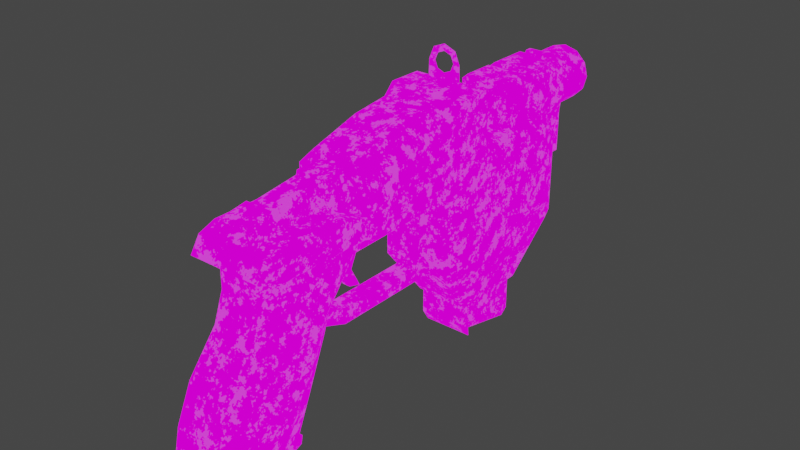 # Source: Gun_01.blend  (saved by Blender 2.81.16; exported with 4.5.12 LTS)
import bpy
from mathutils import Matrix  # noqa: F401  (used for matrix-valued properties, if any)

bpy.ops.wm.read_factory_settings(use_empty=True)
scene = bpy.context.scene
scene.name = 'Scene'

# ---- collections
col_collection = bpy.data.collections.new('Collection'); scene.collection.children.link(col_collection)

# ---- images (referenced by path relative to the original .blend; pixels are not part of the script)
import os
ASSET_DIR = os.environ.get("B2B_ASSET_DIR", "")  # directory of the original .blend (textures are referenced by path, not embedded)
HERE = os.path.dirname(os.path.abspath(__file__))  # packed textures are extracted next to this script under _unpacked/

def load_image(name, relpath, width, height, colorspace="sRGB"):
    """Load a texture the original file referenced (path relative to the .blend, or extracted next to this script)."""
    p = next((c for c in (os.path.join(HERE, relpath), os.path.join(ASSET_DIR, relpath)) if relpath and os.path.exists(c)), "")
    if p:
        img = bpy.data.images.load(p, check_existing=True)
        img.name = name
    else:  # same state as the original file: an image datablock whose file is absent (Cycles renders it pink)
        img = bpy.data.images.new(name, width, height)
        img.source = "FILE"
        img.filepath = "//" + (relpath or name)
    img.colorspace_settings.name = colorspace
    return img
img_gun_01_color = load_image('Gun_01_color', 'Textures/Gun_01_color.png', 1024, 1024, 'sRGB')

# ---- materials (node trees are filled in below, after node groups)
mat_gun_01_mat = bpy.data.materials.new('Gun_01_mat')

# ---- material node trees
mat_gun_01_mat.use_nodes = True; mat_gun_01_mat.node_tree.nodes.clear()
_N = mat_gun_01_mat.node_tree.nodes; _L = mat_gun_01_mat.node_tree.links
n0 = _N.new('ShaderNodeOutputMaterial'); n0.name = 'Material Output'; n0.location = (457, 300)
n1 = _N.new('ShaderNodeMix'); n1.name = 'Mix'; n1.location = (144, 402)
n1.data_type = 'RGBA'
n1.blend_type = 'DIFFERENCE'
n1.inputs[0].default_value = 1.0
n2 = _N.new('ShaderNodeTexCoord'); n2.name = 'Texture Coordinate'; n2.location = (-779, 705)
n3 = _N.new('ShaderNodeTexNoise'); n3.name = 'Musgrave Texture'; n3.location = (-545, 702)
n3.width = 150
n3.normalize = False
n3.inputs[2].default_value = 2.2
n3.inputs[3].default_value = 5.8
n3.inputs[4].default_value = 0.9103
n3.inputs[5].default_value = 1.6
n4 = _N.new('ShaderNodeValToRGB'); n4.name = 'ColorRamp.001'; n4.location = (-234, 601)
while len(n4.color_ramp.elements) > 1: n4.color_ramp.elements.remove(n4.color_ramp.elements[-1])
n4.color_ramp.elements[0].position = 0.3; n4.color_ramp.elements[0].color = (0.0, 0.0, 0.0, 1.0)
_e = n4.color_ramp.elements.new(0.5182); _e.color = (0.05663, 0.04171, 0.03768, 1.0)
_e = n4.color_ramp.elements.new(0.6); _e.color = (0.06907, 0.07228, 0.07547, 1.0)
_e = n4.color_ramp.elements.new(0.6818); _e.color = (0.06581, 0.05073, 0.04083, 1.0)
n5 = _N.new('ShaderNodeTexImage'); n5.name = 'Image Texture'; n5.location = (-268, 257)
n5.image = img_gun_01_color
_L.new(n2.outputs[3], n3.inputs[0])
_L.new(n1.outputs[2], n0.inputs[0])
_L.new(n3.outputs[0], n4.inputs[0])
_L.new(n5.outputs[0], n1.inputs[7])
_L.new(n4.outputs[0], n1.inputs[6])
n0.is_active_output = True

# ---- world
world_world = bpy.data.worlds.new('World'); scene.world = world_world
world_world.use_nodes = True; world_world.node_tree.nodes.clear()
_N = world_world.node_tree.nodes; _L = world_world.node_tree.links
n0 = _N.new('ShaderNodeOutputWorld'); n0.name = 'World Output'; n0.location = (300, 300)
n1 = _N.new('ShaderNodeBackground'); n1.name = 'Background'; n1.location = (10, 300)
n1.inputs[0].default_value = (0.05088, 0.05088, 0.05088, 1.0)
_L.new(n1.outputs[0], n0.inputs[0])
n0.is_active_output = True
world_world.color = (0.05088, 0.05088, 0.05088)
world_world.use_sun_shadow = False
world_world.sun_shadow_jitter_overblur = 0.0

# ---- lights
light_sun = bpy.data.lights.new('Sun', 'SUN')
light_sun.transmission_factor = 0.0
light_sun.energy = 1.0
light_sun.shadow_soft_size = 0.125

# ---- meshes
me_cube_001 = bpy.data.meshes.new('Cube.001')
me_cube_001.from_pydata([(0.4738, 0.3408, -3.265), (0.4738, 0.1944, -2.207), (0.4738, 2.194, -2.207), (0.4738, 2.006, -3.634), (0.4738, 2.194, -3.483), (0.4738, 2.045, -2.194), (0.4738, 0.4152, -2.194), (0.4738, 0.5345, -3.175), (0.4738, 2.045, -3.346), (0.4738, 1.891, -3.464), (0.3947, 2.045, -2.194), (0.3947, 0.4152, -2.194), (0.3947, 0.5345, -3.175), (0.3947, 2.045, -3.346), (0.3947, 1.891, -3.464), (1.0, 1.0, 0.6864), (1.0, 1.0, -1.0), (0.0, -1.0, 0.7702), (0.0, -1.0, -1.0), (0.0, -1.0, 3.117), (0.0, 3.421, -1.0), (0.0, 3.421, 1.0), (0.8268, 0.1742, 1.719), (0.8268, 0.233, 1.653), (0.0, -1.01, 0.9853), (0.0, -0.9574, 0.9198), (0.0, 3.031, 1.725), (1.0, 0.2911, 3.112), (0.8564, 0.4991, 1.881), (0.0, 0.2911, 3.112), (0.0, -3.585, 1.485), (0.0, -3.585, 2.584), (0.0, 0.4991, 1.881), (0.8564, 0.4991, 3.016), (0.0, -3.031, 1.287), (0.0, -2.292, 2.962), (0.0, 0.4991, 3.016), (0.0, -3.743, 1.04), (0.0, -4.48, 1.803), (0.0, -4.499, 1.055), (0.0, -6.006, 1.803), (0.0, -6.025, 1.055), (0.0, -6.433, 1.645), (0.0, -6.669, 1.268), (0.0, 1.067, -2.361), (0.0, 0.02413, -2.361), (0.7624, 1.067, -2.361), (0.0, 2.329, -2.361), (0.0, -1.0, 0.8901), (0.0, -1.056, 0.9602), (1.0, 0.2911, 1.786), (1.0, -1.06, 0.9669), (1.0, -1.0, 0.8899), (0.0, 0.3481, 1.725), (0.0, 0.2911, 1.786), (0.934, -1.014, 0.9915), (0.934, -0.9574, 0.9196), (0.0, 0.3017, 1.699), (0.0, 0.2485, 1.756), (0.8115, -1.0, 0.7702), (1.0, -0.4, 0.7939), (1.0, -1.0, 0.8899), (0.8115, -1.0, -1.0), (1.0, -0.3993, -1.0), (0.8115, 3.421, 1.0), (1.0, 2.963, 0.6136), (1.0, 2.962, -1.0), (0.8115, 3.421, -1.0), (1.0, 2.658, 1.411), (0.8115, 3.031, 1.725), (0.7624, 0.4122, -2.361), (0.6187, 0.02413, -2.361), (0.6187, 2.329, -2.361), (0.7624, 1.995, -2.361), (1.0, 0.5238, 1.485), (0.8115, 0.3529, 1.717), (0.934, 0.3073, 1.69), (1.0, 0.193, 1.617), (0.0, -3.207, 1.019), (0.0, -3.512, 0.9319), (0.9416, -3.585, 1.485), (1.0, -3.604, 1.43), (1.0, -3.53, 1.465), (1.0, -3.585, 1.543), (1.0, -3.088, 1.307), (0.9416, -3.031, 1.287), (1.0, -2.973, 1.278), (1.0, -3.008, 1.341), (0.9416, -3.743, 1.04), (1.0, -3.723, 1.098), (0.9416, -4.48, 1.803), (1.0, -4.481, 1.743), (0.9416, -4.499, 1.055), (1.0, -4.497, 1.113), (0.9416, -6.006, 1.803), (1.0, -6.008, 1.743), (1.0, -6.024, 1.114), (0.9416, -6.025, 1.055), (1.0, -6.234, 1.6), (0.9416, -6.433, 1.645), (1.0, -6.423, 1.298), (0.9416, -6.669, 1.268), (1.0, -3.504, 0.995), (0.9416, -3.512, 0.9319), (1.0, -3.244, 1.069), (0.9416, -3.207, 1.019), (0.5732, -1.0, 3.117), (1.0, -1.013, 2.663), (1.0, -0.5733, 3.115), (1.0, -3.585, 2.166), (0.5732, -3.585, 2.584), (1.0, -2.504, 2.483), (0.5732, -2.292, 2.962), (0.0, 0.4122, -2.361), (0.0, 0.2591, -2.361), (0.0, 0.08077, -2.361), (0.5746, 0.08077, -2.361), (0.6334, 0.2591, -2.361), (0.0, 0.3556, -3.381), (0.0, 0.08077, -3.01), (0.5746, 0.08077, -3.01), (0.6334, 0.3556, -3.381), (0.0, 0.2252, 1.523), (0.0, 1.742, 1.523), (0.2753, 0.2252, 1.597), (0.2753, 1.742, 1.597), (0.4768, 0.2252, 1.799), (0.4768, 1.742, 1.799), (0.5506, 0.2252, 2.074), (0.5506, 1.742, 2.074), (0.4768, 0.2252, 2.349), (0.4768, 1.742, 2.349), (0.2753, 0.2252, 2.551), (0.2753, 1.742, 2.551), (8.314e-08, 0.2252, 2.625), (8.314e-08, 1.742, 2.625), (0.3467, 3.794, 1.473), (-1.933e-09, 3.794, 1.381), (0.6005, 3.794, 1.727), (0.6934, 3.794, 2.074), (0.6005, 3.794, 2.421), (0.3467, 3.794, 2.674), (1.028e-07, 3.794, 2.767), (0.3467, 5.03, 1.473), (1.214e-07, 5.03, 1.381), (0.6005, 5.03, 1.727), (0.6934, 5.03, 2.074), (0.6005, 5.03, 2.421), (0.3467, 5.03, 2.674), (2.261e-07, 5.03, 2.767), (0.2626, 5.03, 1.619), (1.221e-07, 5.03, 1.549), (0.4548, 5.03, 1.811), (0.5252, 5.03, 2.074), (0.4548, 5.03, 2.337), (0.2626, 5.03, 2.529), (2.014e-07, 5.03, 2.599), (0.2626, 3.231, 1.619), (-7.302e-07, 3.231, 1.549), (0.4548, 3.231, 1.811), (0.5252, 3.231, 2.074), (0.4548, 3.231, 2.337), (0.2626, 3.231, 2.529), (-6.509e-07, 3.231, 2.599), (0.0, 0.8979, 1.523), (0.2753, 0.8979, 1.597), (0.4768, 0.8979, 1.799), (0.5506, 0.8979, 2.074), (0.4768, 0.8979, 2.349), (0.2753, 0.8979, 2.551), (8.314e-08, 0.8979, 2.625), (0.0, 1.391, 1.523), (0.2753, 1.391, 1.597), (0.4768, 1.391, 1.799), (0.5506, 1.391, 2.074), (0.4768, 1.391, 2.349), (0.2753, 1.391, 2.551), (8.314e-08, 1.391, 2.625), (0.2222, 1.343, 1.689), (0.2222, 0.9455, 1.689), (0.3848, 1.343, 1.852), (0.3848, 0.9455, 1.852), (0.4443, 1.343, 2.074), (0.4443, 0.9455, 2.074), (0.3848, 1.343, 2.296), (0.3848, 0.9455, 2.296), (0.2222, 1.343, 2.459), (0.2222, 0.9455, 2.459), (6.518e-08, 1.343, 2.518), (6.518e-08, 0.9455, 2.518), (-1.917e-09, 0.9455, 1.63), (-1.917e-09, 1.343, 1.63), (0.5371, 3.158, 0.4758), (0.6983, 2.711, 0.4758), (0.6983, 3.794, 0.4758), (0.5371, 3.634, 0.4758), (0.5371, 3.634, -0.241), (0.5371, 3.331, -0.5186), (0.6983, 1.628, 2.651), (0.5429, 1.628, 2.784), (0.5429, 3.794, 2.784), (0.6983, 3.794, 2.651), (0.5371, 3.158, -0.241), (0.5371, 3.006, -0.5186), (0.5429, 2.711, 2.784), (0.6983, 2.711, 2.651), (0.5429, 2.455, 2.784), (0.6983, 2.455, 2.651), (0.6277, 2.468, 2.583), (0.6277, 2.698, 2.583), (0.488, 2.698, 2.702), (0.488, 2.468, 2.702), (0.2429, 3.67, 2.784), (0.2429, 3.508, 2.784), (0.1732, 3.67, 2.976), (0.1732, 3.508, 2.976), (0.4749, -6.363, 0.5592), (0.4749, -0.5576, 0.5592), (0.544, -3.65, 0.5592), (0.4749, -7.933, -2.771), (0.3235, -5.267, -3.27), (0.4749, -0.2055, 1.36), (0.4749, -6.363, 1.36), (0.4749, -3.298, 1.36), (0.4749, -6.363, 1.913), (0.3283, -6.363, 2.161), (0.3283, -3.298, 2.441), (0.4749, -3.298, 1.913), (0.756, -5.458, 0.5592), (0.8659, -4.554, 0.5592), (0.6813, -7.044, -2.937), (0.6813, -6.155, -3.104), (0.4749, -4.32, 1.36), (0.4749, -5.689, 1.36), (0.3283, -4.32, 2.441), (0.3283, -5.708, 2.265), (0.4749, -5.689, 1.913), (0.4749, -4.32, 1.913), (0.4029, -4.32, 1.297), (0.4029, -5.689, 1.297), (0.2785, -4.32, 2.378), (0.2785, -5.708, 2.202), (0.4029, -5.689, 1.85), (0.4029, -4.32, 1.85), (0.3637, -6.363, 1.466), (0.2514, -6.363, 2.079), (0.3637, -6.363, 1.89), (0.3637, -6.232, 1.466), (0.2514, -6.232, 2.079), (0.3637, -6.232, 1.89), (0.4749, -7.753, -1.938), (0.4749, -7.36, -1.057), (0.4749, -6.614, -0.1337), (0.3684, -4.226, -0.5541), (0.3694, -4.433, -1.102), (0.3235, -4.862, -2.313), (0.8659, -4.955, -0.3565), (0.8659, -5.355, -1.272), (0.7856, -5.755, -2.188), (0.756, -5.855, -0.3149), (0.756, -6.251, -1.189), (0.7856, -6.648, -2.063), (0.5057, -8.019, -2.755), (0.7255, -6.126, -3.109), (0.3445, -5.18, -3.286), (0.7255, -7.073, -2.932), (0.5057, -8.057, -2.957), (0.7255, -6.164, -3.311), (0.3445, -5.218, -3.489), (0.7255, -7.111, -3.134), (0.2641, -4.272, -0.6758), (0.2641, -4.387, -0.9805), (0.2641, -3.543, -0.9519), (0.2641, -3.658, -1.257), (0.2641, -1.302, -0.9519), (0.2641, -1.418, -1.257), (0.2641, -0.9411, -0.9519), (0.2641, -0.7253, -1.257), (0.2641, -1.302, 0.7503), (0.2641, -0.9411, 0.7503), (0.1045, -3.467, 0.3658), (0.1045, -3.595, 0.5738), (0.1045, -2.574, 0.4034), (0.1045, -2.357, 0.6114), (0.09708, -3.031, 0.3459), (0.09708, -3.374, 0.3354), (0.09708, -3.26, -0.1436), (0.09708, -3.508, -0.1542), (0.09708, -3.001, -0.6329), (0.09708, -3.322, -0.5393), (0.4162, 0.0, 3.622), (0.3329, 0.08323, 3.622), (0.2497, 0.0, 3.622), (0.3329, -0.08323, 3.622), (0.4264, 0.0, 3.328), (0.3411, 0.08323, 3.386), (0.1766, 0.0, 3.445), (0.3411, -0.08323, 3.386), (0.4707, 0.0, 3.197), (2.513e-08, 0.08323, 3.289), (1.885e-08, 0.0, 3.372), (2.513e-08, -0.08323, 3.289), (3.142e-08, 0.0, 4.038), (2.513e-08, 0.08323, 3.955), (1.885e-08, 0.0, 3.871), (2.513e-08, -0.08323, 3.955), (0.2943, 0.0, 3.916), (0.2354, 0.08323, 3.857), (0.1766, 0.0, 3.798), (0.2354, -0.08323, 3.857), (0.4264, 0.0, 3.197), (0.3411, 0.08323, 3.197), (0.3411, -0.08323, 3.197), (0.4707, 0.0, 3.09), (1.923e-08, 0.08323, 3.197), (1.923e-08, -0.08323, 3.197), (0.3766, 0.09188, 3.197), (0.3766, -0.7151, 3.197), (2.535e-08, 0.09188, 3.197), (2.535e-08, -0.7151, 3.197), (0.3766, 0.09188, 3.09), (0.3766, -0.7151, 3.09), (2.535e-08, 0.09188, 3.09), (2.535e-08, -0.7151, 3.09), (0.0, -6.363, 0.5592), (0.0, -7.933, -2.771), (0.0, -5.267, -3.27), (0.0, -6.363, 1.36), (0.0, -6.363, 1.466), (0.0, -6.232, 1.466), (0.0, -4.433, -1.102), (0.0, -4.862, -2.313), (0.0, -6.614, -0.1337), (0.0, -7.36, -1.057), (0.0, -7.753, -1.938), (0.0, -8.019, -2.755), (0.0, -5.18, -3.286), (0.0, -8.057, -2.957), (0.0, -5.218, -3.489), (0.0, -6.164, -3.311), (0.0, -7.111, -3.134), (0.0, -4.387, -0.9805), (1.13e-07, -3.658, -1.257), (1.13e-07, -1.418, -1.257), (1.13e-07, -0.7253, -1.257), (0.0, 2.194, -2.207), (0.0, 0.3408, -3.265), (0.0, 0.1944, -2.207), (0.0, 2.006, -3.634), (0.0, 2.194, -3.483), (0.0, 1.628, 2.784), (0.0, 3.794, 2.784), (0.0, 2.711, 2.784), (0.0, 2.455, 2.784), (0.0, 2.698, 2.702), (0.0, 2.468, 2.702), (0.0, 3.67, 2.784), (0.0, 3.508, 2.784), (0.0, 3.67, 2.976), (0.0, 3.508, 2.976), (0.0, -6.363, 2.161), (0.0, -3.298, 2.441), (0.0, -4.32, 2.441), (0.0, -5.708, 2.265), (0.0, -4.32, 2.378), (0.0, -5.708, 2.202), (0.0, -6.363, 2.079), (0.0, -6.232, 2.079), (0.0, -2.574, 0.4034), (0.0, -2.357, 0.6114), (0.0, -3.467, 0.3658), (0.0, -3.595, 0.5738), (0.0, -3.031, 0.3459), (0.0, -3.374, 0.3354), (0.0, -3.26, -0.1436), (0.0, -3.508, -0.1542), (0.0, -3.001, -0.6329), (0.0, -3.322, -0.5393), (0.0, 3.794, 0.4758), (0.0, 3.634, 0.4758), (0.0, 3.634, -0.241), (0.0, 3.331, -0.5186), (0.6983, 3.794, 1.564), (0.6983, 2.711, 1.564), (0.6277, 2.698, 1.563), (0.6983, 1.628, 1.587), (0.7765, 3.794, 2.108), (0.7765, 2.711, 2.108), (0.6983, 2.455, 1.587), (0.6277, 2.698, 1.563), (0.6277, 2.468, 1.563), (0.0, -0.5576, 0.5592), (0.0, -3.65, 0.5592), (0.0, -4.226, -0.5541), (0.0, -4.272, -0.6758), (1.13e-07, -3.543, -0.9519), (1.13e-07, -1.302, -0.9519), (1.13e-07, -1.302, 0.7503), (0.5429, 1.628, 2.784), (0.0, 1.628, 2.784), (0.5429, 1.628, 1.596), (0.0, 1.628, 1.596)], [], [(349, 345, 2, 4), (348, 3, 0, 346), (3, 4, 8, 9), (4, 2, 5, 8), (1, 0, 7, 6), (0, 3, 9, 7), (14, 13, 10, 11, 12), (8, 5, 10, 13), (6, 7, 12, 11), (7, 9, 14, 12), (9, 8, 13, 14), (61, 60, 15, 74, 77, 52), (15, 16, 66, 65), (17, 59, 61, 52, 48), (64, 21, 26, 69), (51, 50, 27, 108, 107), (15, 65, 68, 74), (79, 103, 88, 37), (34, 85, 105, 78), (20, 67, 72, 47), (62, 18, 45, 71), (106, 19, 35, 112), (84, 82, 81, 89, 102, 104), (53, 75, 69, 26), (27, 29, 19, 106, 108), (112, 35, 31, 110), (30, 80, 83, 109, 110, 31), (20, 21, 64, 67), (51, 107, 111, 87, 86), (16, 15, 60, 63), (49, 51, 86, 85, 34), (89, 81, 91, 93), (93, 91, 95, 96), (80, 30, 38, 90), (84, 87, 111, 109, 83, 82), (41, 97, 101, 43), (90, 38, 40, 94), (39, 92, 97, 41), (99, 42, 43, 101), (103, 79, 78, 105), (96, 95, 98, 100), (94, 40, 42, 99), (52, 77, 76, 23, 56), (44, 46, 70, 113), (46, 44, 47, 72, 73), (16, 63, 70, 46), (66, 16, 46, 73), (54, 50, 22, 58), (50, 51, 55, 22), (48, 52, 56, 25), (22, 55, 56, 23), (58, 22, 23, 57), (55, 24, 25, 56), (76, 75, 53, 57, 23), (51, 49, 24, 55), (59, 60, 61), (74, 75, 76, 77), (59, 62, 63, 60), (62, 71, 70, 63), (65, 66, 67, 64), (68, 65, 64, 69), (72, 67, 66, 73), (69, 75, 74, 68), (62, 59, 17, 18), (37, 88, 92, 39), (80, 81, 82, 83), (84, 85, 86, 87), (93, 96, 97, 92), (89, 93, 92, 88), (91, 81, 80, 90), (95, 91, 90, 94), (99, 101, 100, 98), (94, 99, 98, 95), (101, 97, 96, 100), (104, 102, 103, 105), (102, 89, 88, 103), (84, 104, 105, 85), (106, 107, 108), (112, 110, 109, 111), (106, 112, 111, 107), (28, 32, 36, 33), (29, 27, 33, 36), (27, 50, 28, 33), (50, 54, 32, 28), (114, 117, 121, 118), (71, 45, 115, 116), (113, 70, 117, 114), (117, 116, 120, 121), (70, 71, 116, 117), (118, 121, 120, 119), (116, 115, 119, 120), (171, 123, 125, 172), (172, 125, 127, 173), (173, 127, 129, 174), (174, 129, 131, 175), (175, 131, 133, 176), (176, 133, 135, 177), (142, 141, 148, 149), (149, 148, 155, 156), (139, 138, 145, 146), (140, 139, 146, 147), (136, 137, 144, 143), (141, 140, 147, 148), (138, 136, 143, 145), (146, 145, 152, 153), (147, 146, 153, 154), (143, 144, 151, 150), (148, 147, 154, 155), (145, 143, 150, 152), (156, 155, 162, 163), (153, 152, 159, 160), (154, 153, 160, 161), (150, 151, 158, 157), (155, 154, 161, 162), (152, 150, 157, 159), (132, 169, 170, 134), (130, 168, 169, 132), (128, 167, 168, 130), (126, 166, 167, 128), (124, 165, 166, 126), (122, 164, 165, 124), (167, 166, 181, 183), (175, 176, 186, 184), (168, 167, 183, 185), (176, 177, 188, 186), (169, 168, 185, 187), (170, 169, 187, 189), (171, 172, 178, 191), (187, 186, 188, 189), (185, 184, 186, 187), (183, 182, 184, 185), (181, 180, 182, 183), (179, 178, 180, 181), (190, 191, 178, 179), (174, 175, 184, 182), (166, 165, 179, 181), (173, 174, 182, 180), (165, 164, 190, 179), (172, 173, 180, 178), (388, 207, 198, 385), (200, 204, 205, 201), (378, 194, 195, 379), (141, 142, 351, 200), (379, 195, 196, 380), (380, 196, 197, 381), (206, 199, 198, 207), (195, 192, 202, 196), (196, 202, 203, 197), (194, 193, 192, 195), (386, 201, 205, 387), (352, 204, 213, 357), (205, 204, 210, 209), (387, 205, 209, 389), (210, 211, 208, 209), (389, 209, 208, 390), (353, 206, 211, 355), (206, 207, 208, 211), (204, 200, 212, 213), (213, 212, 214, 215), (357, 213, 215, 359), (233, 236, 224, 222), (391, 217, 218, 392), (222, 224, 246, 244), (220, 231, 263, 264), (331, 255, 220, 326), (261, 250, 219, 230), (217, 221, 223, 218), (228, 233, 222, 216), (235, 225, 224, 236), (235, 236, 242, 241), (233, 232, 238, 239), (226, 234, 237, 227), (218, 223, 232, 229), (229, 232, 233, 228), (255, 258, 231, 220), (258, 261, 230, 231), (231, 230, 265, 263), (223, 227, 237, 232), (237, 234, 240, 243), (240, 241, 242, 243), (238, 243, 242, 239), (363, 235, 241, 365), (232, 237, 243, 238), (236, 233, 239, 242), (244, 246, 249, 247), (327, 222, 244, 328), (224, 225, 245, 246), (328, 244, 247, 329), (246, 245, 248, 249), (229, 228, 259, 256), (256, 259, 260, 257), (257, 260, 261, 258), (218, 229, 256, 253), (253, 256, 257, 254), (254, 257, 258, 255), (228, 216, 252, 259), (259, 252, 251, 260), (260, 251, 250, 261), (392, 218, 253, 393), (330, 254, 255, 331), (263, 265, 269, 267), (326, 220, 264, 336), (230, 219, 262, 265), (340, 269, 266, 337), (338, 268, 267, 339), (339, 267, 269, 340), (336, 264, 268, 338), (265, 262, 266, 269), (264, 263, 267, 268), (393, 253, 270, 394), (253, 254, 271, 270), (395, 272, 274, 396), (394, 270, 272, 395), (270, 271, 273, 272), (272, 273, 275, 274), (274, 275, 277, 276), (274, 276, 279, 278), (396, 274, 278, 397), (368, 369, 283, 282), (282, 283, 281, 280), (284, 285, 287, 286), (282, 280, 285, 284), (368, 282, 284, 372), (286, 287, 289, 288), (372, 284, 286, 374), (376, 288, 289, 377), (374, 286, 288, 376), (290, 294, 295, 291), (291, 295, 296, 292), (292, 296, 297, 293), (293, 297, 294, 290), (294, 297, 312, 310), (295, 299, 300, 296), (296, 300, 301, 297), (295, 294, 310, 311), (302, 306, 307, 303), (303, 307, 308, 304), (304, 308, 309, 305), (305, 309, 306, 302), (306, 290, 291, 307), (307, 291, 292, 308), (308, 292, 293, 309), (309, 293, 290, 306), (311, 310, 298, 316), (314, 311, 316, 318), (297, 301, 315, 312), (299, 295, 311, 314), (318, 316, 320, 322), (298, 317, 321, 313), (312, 315, 319, 317), (310, 312, 317, 298), (316, 298, 313, 320), (317, 319, 323, 321), (273, 342, 343, 275), (275, 343, 344, 277), (271, 341, 342, 273), (254, 330, 341, 271), (262, 335, 337, 266), (219, 325, 335, 262), (251, 333, 334, 250), (252, 332, 333, 251), (216, 324, 332, 252), (216, 222, 327, 324), (250, 334, 325, 219), (3, 348, 349, 4), (0, 1, 347, 346), (214, 358, 359, 215), (200, 351, 356, 212), (212, 356, 358, 214), (210, 354, 355, 211), (204, 352, 354, 210), (206, 353, 350, 199), (245, 366, 367, 248), (225, 360, 366, 245), (240, 364, 365, 241), (226, 361, 362, 234), (234, 362, 364, 240), (235, 363, 360, 225), (287, 375, 377, 289), (285, 373, 375, 287), (280, 370, 373, 285), (280, 281, 371, 370), (140, 141, 200, 201), (194, 382, 383, 193), (207, 388, 390, 208), (383, 387, 389, 384), (382, 386, 387, 383), (140, 201, 386, 139), (382, 138, 139, 386), (194, 136, 138, 382), (194, 378, 137, 136), (199, 350, 399, 398), (398, 399, 401, 400), (198, 398, 400, 385)])
me_cube_001.polygons.foreach_set('use_smooth', [True] * 294)
_uv = me_cube_001.uv_layers.new(name='UVMap')
_uv.uv.foreach_set('vector', [0.9369, 0.6177, 0.9368, 0.7168, 0.9004, 0.7168, 0.9005, 0.6177, 0.813, 0.7389, 0.8493, 0.7367, 0.845, 0.7638, 0.8087, 0.766, 0.2452, 0.5724, 0.2569, 0.5578, 0.2674, 0.5694, 0.2583, 0.5814, 0.2569, 0.5578, 0.355, 0.5578, 0.356, 0.5694, 0.2674, 0.5694, 0.355, 0.7132, 0.2736, 0.7018, 0.2805, 0.6868, 0.356, 0.6961, 0.2736, 0.7018, 0.2452, 0.5724, 0.2583, 0.5814, 0.2805, 0.6868, 0.7041, 0.7494, 0.7132, 0.7375, 0.8017, 0.7375, 0.8017, 0.8641, 0.7263, 0.8548, 0.5076, 0.9714, 0.508, 0.8819, 0.5141, 0.8819, 0.5136, 0.9714, 0.5079, 0.8721, 0.5034, 0.7963, 0.5095, 0.7959, 0.5139, 0.8717, 0.5034, 0.7963, 0.5079, 0.7762, 0.5139, 0.7757, 0.5095, 0.7959, 0.508, 0.9807, 0.5076, 0.9714, 0.5136, 0.9714, 0.5141, 0.9808, 0.5972, 0.01718, 0.6046, 0.06381, 0.6128, 0.1726, 0.5514, 0.1356, 0.5413, 0.1099, 0.5972, 0.01718, 0.6128, 0.1726, 0.7425, 0.1726, 0.7425, 0.3251, 0.6184, 0.3252, 0.7043, 0.6353, 0.7665, 0.6399, 0.7803, 0.6502, 0.7803, 0.6502, 0.7036, 0.6446, 0.2353, 0.6216, 0.173, 0.6221, 0.1742, 0.5666, 0.2365, 0.566, 0.6908, 0.8414, 0.6293, 0.9473, 0.5273, 0.9487, 0.5261, 0.8815, 0.5604, 0.8469, 0.6128, 0.1726, 0.6184, 0.3252, 0.5571, 0.3015, 0.5514, 0.1356, 0.3552, 0.9207, 0.3552, 0.9938, 0.3472, 0.9929, 0.3472, 0.9198, 0.9539, 0.8012, 0.9539, 0.7281, 0.9749, 0.7274, 0.9749, 0.8005, 0.1742, 0.7775, 0.2365, 0.7769, 0.2272, 0.8849, 0.1797, 0.8854, 0.7765, 0.5027, 0.7143, 0.4981, 0.7255, 0.394, 0.773, 0.3975, 0.8903, 0.2041, 0.9343, 0.2041, 0.9389, 0.2176, 0.8948, 0.2176, 0.6625, 0.6842, 0.6499, 0.65, 0.6525, 0.6442, 0.678, 0.6346, 0.6861, 0.6515, 0.6807, 0.6718, 0.5311, 0.122, 0.5332, 0.1223, 0.5326, 0.3304, 0.5311, 0.3305, 0.5273, 0.9487, 0.5255, 0.9488, 0.5237, 0.8484, 0.5247, 0.8484, 0.5261, 0.8815, 0.8948, 0.2176, 0.9389, 0.2176, 0.9435, 0.2484, 0.8994, 0.2484, 0.9435, 0.3338, 0.8711, 0.3339, 0.8666, 0.3293, 0.8666, 0.2809, 0.8994, 0.2484, 0.9435, 0.2484, 0.1742, 0.7775, 0.173, 0.6221, 0.2353, 0.6216, 0.2365, 0.7769, 0.6908, 0.8414, 0.5604, 0.8469, 0.5727, 0.7308, 0.6601, 0.6905, 0.6649, 0.693, 0.7425, 0.1726, 0.6128, 0.1726, 0.6046, 0.06381, 0.7425, 0.06386, 0.9691, 0.4598, 0.9696, 0.3822, 0.9914, 0.389, 0.992, 0.3937, 0.992, 0.4668, 0.678, 0.6346, 0.6525, 0.6442, 0.6276, 0.5764, 0.676, 0.5745, 0.676, 0.5745, 0.6276, 0.5764, 0.626, 0.4577, 0.6743, 0.4558, 0.9761, 0.169, 0.9761, 0.09594, 0.9989, 0.09982, 0.9989, 0.1729, 0.6625, 0.6842, 0.6601, 0.6905, 0.5727, 0.7308, 0.596, 0.6465, 0.6439, 0.6458, 0.6499, 0.65, 0.8514, 0.8765, 0.8514, 0.9496, 0.8358, 0.9473, 0.8358, 0.8742, 0.6228, 0.5765, 0.6211, 0.5766, 0.6194, 0.458, 0.6212, 0.4579, 0.3473, 0.7886, 0.3569, 0.7886, 0.3577, 0.9072, 0.3481, 0.9073, 0.8065, 0.9481, 0.8065, 0.875, 0.8358, 0.8742, 0.8358, 0.9473, 0.9822, 0.7261, 0.9822, 0.7992, 0.9749, 0.8005, 0.9749, 0.7274, 0.6743, 0.4558, 0.626, 0.4577, 0.6367, 0.44, 0.6597, 0.425, 0.7938, 0.9496, 0.7938, 0.8765, 0.8065, 0.875, 0.8065, 0.9481, 0.7803, 0.6502, 0.7803, 0.7082, 0.7752, 0.7136, 0.7669, 0.7101, 0.7752, 0.6522, 0.9918, 0.8124, 0.984, 0.8124, 0.984, 0.7615, 0.9918, 0.7615, 0.984, 0.8124, 0.9918, 0.8124, 0.9918, 0.9105, 0.9855, 0.9105, 0.984, 0.8845, 0.7425, 0.1726, 0.7425, 0.06386, 0.8468, 0.1269, 0.8468, 0.1778, 0.7425, 0.3251, 0.7425, 0.1726, 0.8468, 0.1778, 0.8468, 0.25, 0.2444, 0.8326, 0.3211, 0.8351, 0.3082, 0.8401, 0.2445, 0.8349, 0.3211, 0.8351, 0.3246, 0.9015, 0.3194, 0.8993, 0.3082, 0.8401, 0.7036, 0.6446, 0.7803, 0.6502, 0.7752, 0.6522, 0.7036, 0.6469, 0.1678, 0.8697, 0.1678, 0.9781, 0.1609, 0.9773, 0.1611, 0.8685, 0.2445, 0.8349, 0.3082, 0.8401, 0.3077, 0.8451, 0.2441, 0.8392, 0.7746, 0.6577, 0.7031, 0.6519, 0.7036, 0.6469, 0.7752, 0.6522, 0.7752, 0.7136, 0.7658, 0.7151, 0.7036, 0.7111, 0.7035, 0.7091, 0.7669, 0.7101, 0.3246, 0.9015, 0.2478, 0.8995, 0.2477, 0.8974, 0.3194, 0.8993, 0.606, 0.01719, 0.6046, 0.06381, 0.5972, 0.01718, 0.5514, 0.1356, 0.5332, 0.1223, 0.5355, 0.1188, 0.5413, 0.1099, 0.606, 0.01719, 0.7422, 0.01719, 0.7425, 0.06386, 0.6046, 0.06381, 0.7422, 0.01719, 0.8465, 0.0968, 0.8468, 0.1269, 0.7425, 0.06386, 0.6184, 0.3252, 0.7425, 0.3251, 0.7422, 0.3608, 0.5884, 0.3608, 0.5571, 0.3015, 0.6184, 0.3252, 0.5884, 0.3608, 0.5326, 0.3304, 0.8465, 0.276, 0.7422, 0.3608, 0.7425, 0.3251, 0.8468, 0.25, 0.5326, 0.3304, 0.5332, 0.1223, 0.5514, 0.1356, 0.5571, 0.3015, 0.7765, 0.5027, 0.7665, 0.6399, 0.7043, 0.6353, 0.7143, 0.4981, 0.3481, 0.7299, 0.3577, 0.7299, 0.3569, 0.7886, 0.3473, 0.7886, 0.8711, 0.3339, 0.8667, 0.3381, 0.8664, 0.3353, 0.8666, 0.3293, 0.6625, 0.6842, 0.664, 0.6886, 0.6649, 0.693, 0.6601, 0.6905, 0.676, 0.5745, 0.6743, 0.4558, 0.6787, 0.4557, 0.6803, 0.5743, 0.678, 0.6346, 0.676, 0.5745, 0.6803, 0.5743, 0.6823, 0.633, 0.6276, 0.5764, 0.6525, 0.6442, 0.6483, 0.6457, 0.6228, 0.5765, 0.626, 0.4577, 0.6276, 0.5764, 0.6228, 0.5765, 0.6212, 0.4579, 0.6329, 0.4246, 0.6617, 0.4059, 0.6597, 0.425, 0.6367, 0.44, 0.6212, 0.4579, 0.6329, 0.4246, 0.6367, 0.44, 0.626, 0.4577, 0.6617, 0.4059, 0.6787, 0.4557, 0.6743, 0.4558, 0.6597, 0.425, 0.6807, 0.6718, 0.6861, 0.6515, 0.6908, 0.6508, 0.6845, 0.6746, 0.6861, 0.6515, 0.678, 0.6346, 0.6823, 0.633, 0.6908, 0.6508, 0.6625, 0.6842, 0.6807, 0.6718, 0.6845, 0.6746, 0.664, 0.6886, 0.8574, 0.9658, 0.8916, 0.9319, 0.8916, 0.9676, 0.5353, 0.7478, 0.563, 0.6469, 0.596, 0.6465, 0.5727, 0.7308, 0.5247, 0.8484, 0.5353, 0.7478, 0.5727, 0.7308, 0.5604, 0.8469, 0.3095, 0.8269, 0.2438, 0.8247, 0.2467, 0.7365, 0.3125, 0.7387, 0.2479, 0.7296, 0.3246, 0.7321, 0.3125, 0.7387, 0.2467, 0.7365, 0.5273, 0.9487, 0.6293, 0.9473, 0.6219, 0.9636, 0.5346, 0.9648, 0.3211, 0.8351, 0.2444, 0.8326, 0.2438, 0.8247, 0.3095, 0.8269, 0.5043, 0.9742, 0.4556, 0.9745, 0.4556, 0.8954, 0.5043, 0.8951, 0.9855, 0.7313, 0.9918, 0.7313, 0.9918, 0.7357, 0.9859, 0.7357, 0.9918, 0.7615, 0.984, 0.7615, 0.9853, 0.7496, 0.9918, 0.7496, 0.9964, 0.08367, 0.9828, 0.08508, 0.9781, 0.03489, 0.9964, 0.004051, 0.984, 0.7615, 0.9855, 0.7313, 0.9859, 0.7357, 0.9853, 0.7496, 0.9491, 0.8053, 0.9004, 0.8053, 0.9059, 0.7767, 0.95, 0.7767, 0.9059, 0.7263, 0.95, 0.7263, 0.95, 0.7767, 0.9059, 0.7767, 0.949, 0.486, 0.976, 0.486, 0.976, 0.4912, 0.949, 0.4912, 0.949, 0.4912, 0.976, 0.4912, 0.976, 0.5065, 0.949, 0.5065, 0.949, 0.5065, 0.976, 0.5065, 0.976, 0.5277, 0.9489, 0.5277, 0.9489, 0.5277, 0.976, 0.5277, 0.976, 0.5492, 0.949, 0.5492, 0.949, 0.5492, 0.976, 0.5492, 0.976, 0.5653, 0.949, 0.5653, 0.949, 0.5653, 0.976, 0.5653, 0.976, 0.5715, 0.949, 0.5715, 0.8604, 0.9248, 0.8604, 0.9169, 0.9555, 0.9169, 0.9555, 0.9248, 0.5091, 0.6631, 0.4825, 0.656, 0.4889, 0.6446, 0.5091, 0.6501, 0.8604, 0.8696, 0.8604, 0.8428, 0.9555, 0.8428, 0.9555, 0.8696, 0.8604, 0.8967, 0.8604, 0.8696, 0.9555, 0.8696, 0.9555, 0.8967, 0.8604, 0.8236, 0.8604, 0.817, 0.9555, 0.817, 0.9555, 0.8236, 0.8604, 0.9169, 0.8604, 0.8967, 0.9555, 0.8967, 0.9555, 0.9169, 0.8604, 0.8428, 0.8604, 0.8236, 0.9555, 0.8236, 0.9555, 0.8428, 0.4558, 0.6093, 0.463, 0.5824, 0.4742, 0.5889, 0.4688, 0.6093, 0.463, 0.6363, 0.4558, 0.6093, 0.4688, 0.6093, 0.4742, 0.6297, 0.4825, 0.5627, 0.5091, 0.5554, 0.5091, 0.5685, 0.4889, 0.574, 0.4825, 0.656, 0.463, 0.6363, 0.4742, 0.6297, 0.4889, 0.6446, 0.463, 0.5824, 0.4825, 0.5627, 0.4889, 0.574, 0.4742, 0.5889, 0.3655, 0.7722, 0.3736, 0.7722, 0.3736, 0.912, 0.3655, 0.912, 0.4109, 0.7722, 0.4302, 0.7722, 0.4302, 0.912, 0.4109, 0.912, 0.3902, 0.7722, 0.4109, 0.7722, 0.4109, 0.912, 0.3902, 0.912, 0.4429, 0.7722, 0.4456, 0.7722, 0.4456, 0.912, 0.4429, 0.912, 0.3736, 0.7722, 0.3902, 0.7722, 0.3902, 0.912, 0.3736, 0.912, 0.4302, 0.7722, 0.4429, 0.7722, 0.4429, 0.912, 0.4302, 0.912, 0.1062, 0.9466, 0.1579, 0.9466, 0.1579, 0.9529, 0.1062, 0.9529, 0.1061, 0.9306, 0.1579, 0.9306, 0.1579, 0.9466, 0.1062, 0.9466, 0.1061, 0.9091, 0.1579, 0.9091, 0.1579, 0.9306, 0.1061, 0.9306, 0.1061, 0.8878, 0.1579, 0.8878, 0.1579, 0.9091, 0.1061, 0.9091, 0.1062, 0.8726, 0.1579, 0.8726, 0.1579, 0.8878, 0.1061, 0.8878, 0.1062, 0.8673, 0.1579, 0.8673, 0.1579, 0.8726, 0.1062, 0.8726, 0.9303, 0.1392, 0.936, 0.1178, 0.9433, 0.122, 0.9387, 0.1393, 0.1776, 0.927, 0.1931, 0.9114, 0.1973, 0.9186, 0.1848, 0.9312, 0.936, 0.1606, 0.9303, 0.1392, 0.9387, 0.1393, 0.9433, 0.1565, 0.1931, 0.9114, 0.2142, 0.9056, 0.2144, 0.9139, 0.1973, 0.9186, 0.9515, 0.1762, 0.936, 0.1606, 0.9433, 0.1565, 0.9557, 0.1692, 0.9726, 0.1819, 0.9515, 0.1762, 0.9557, 0.1692, 0.9728, 0.1738, 0.2142, 0.9912, 0.1931, 0.9855, 0.1973, 0.9784, 0.2144, 0.983, 0.9489, 0.3683, 0.9795, 0.3683, 0.9795, 0.3733, 0.9489, 0.3733, 0.9489, 0.3553, 0.9795, 0.3553, 0.9795, 0.3683, 0.9489, 0.3683, 0.9489, 0.338, 0.9795, 0.338, 0.9795, 0.3553, 0.9489, 0.3553, 0.9489, 0.3208, 0.9795, 0.3208, 0.9795, 0.338, 0.9489, 0.338, 0.9489, 0.3085, 0.9795, 0.3085, 0.9795, 0.3208, 0.9489, 0.3208, 0.9489, 0.3043, 0.9795, 0.3043, 0.9795, 0.3085, 0.9489, 0.3085, 0.1719, 0.9484, 0.1776, 0.927, 0.1848, 0.9312, 0.1803, 0.9485, 0.936, 0.1178, 0.9515, 0.1021, 0.9557, 0.1094, 0.9433, 0.122, 0.1776, 0.9698, 0.1719, 0.9484, 0.1803, 0.9485, 0.1848, 0.9657, 0.9515, 0.1021, 0.9726, 0.09637, 0.9728, 0.1047, 0.9557, 0.1094, 0.1931, 0.9855, 0.1776, 0.9698, 0.1848, 0.9657, 0.1973, 0.9784, 0.9647, 0.3826, 0.9647, 0.4654, 0.9011, 0.4654, 0.9011, 0.3826, 0.3657, 0.5758, 0.449, 0.5758, 0.449, 0.5864, 0.3657, 0.5864, 0.9859, 0.6042, 0.9931, 0.6042, 0.9914, 0.6166, 0.9859, 0.6166, 0.8986, 0.1798, 0.9252, 0.187, 0.9252, 0.1883, 0.8835, 0.1884, 0.941, 0.6039, 0.9823, 0.6039, 0.9822, 0.6596, 0.9409, 0.6596, 0.9409, 0.6596, 0.9822, 0.6596, 0.9834, 0.6818, 0.9422, 0.6818, 0.9647, 0.476, 0.9011, 0.476, 0.9011, 0.4654, 0.9647, 0.4654, 0.9387, 0.004186, 0.9749, 0.009756, 0.9666, 0.06481, 0.9304, 0.05924, 0.9304, 0.05924, 0.9666, 0.06481, 0.9749, 0.08791, 0.9502, 0.08411, 0.9931, 0.6042, 0.9931, 0.6884, 0.9914, 0.6537, 0.9914, 0.6166, 0.3657, 0.6288, 0.3657, 0.5864, 0.449, 0.5864, 0.449, 0.6288, 0.449, 0.5747, 0.449, 0.5758, 0.3877, 0.5752, 0.3877, 0.5747, 0.4554, 0.8116, 0.461, 0.7967, 0.4678, 0.8003, 0.4628, 0.8136, 0.4703, 0.8516, 0.4554, 0.8116, 0.4628, 0.8136, 0.5006, 0.883, 0.2351, 0.9946, 0.2174, 0.9946, 0.2174, 0.9851, 0.2351, 0.9851, 0.2352, 0.9058, 0.2351, 0.9851, 0.2174, 0.9851, 0.2174, 0.9058, 0.9422, 0.5946, 0.9057, 0.5744, 0.9125, 0.5709, 0.9453, 0.5891, 0.9057, 0.5744, 0.9002, 0.5595, 0.9075, 0.5575, 0.9125, 0.5709, 0.449, 0.5758, 0.3657, 0.5758, 0.3752, 0.5752, 0.3877, 0.5752, 0.3877, 0.5752, 0.3752, 0.5752, 0.3752, 0.5601, 0.3877, 0.5601, 0.9002, 0.3458, 0.9002, 0.3646, 0.8855, 0.3592, 0.8855, 0.3458, 0.4229, 0.1651, 0.4366, 0.1244, 0.4857, 0.1412, 0.472, 0.1819, 0.998, 0.9747, 0.9932, 0.9747, 0.9925, 0.7344, 0.998, 0.7344, 0.8585, 0.4686, 0.8592, 0.4256, 0.8677, 0.4276, 0.8672, 0.4605, 0.8268, 0.4108, 0.7951, 0.4209, 0.7918, 0.4204, 0.8256, 0.4096, 0.8506, 0.4868, 0.8258, 0.486, 0.8268, 0.4108, 0.8516, 0.4116, 0.4081, 0.4414, 0.4919, 0.4593, 0.4844, 0.525, 0.4155, 0.5155, 0.02931, 0.09597, 0.02342, 0.02827, 0.2487, 0.1054, 0.2546, 0.1733, 0.3862, 0.2188, 0.4229, 0.1651, 0.472, 0.1819, 0.4523, 0.2408, 0.4468, 0.09869, 0.4919, 0.1227, 0.4857, 0.1412, 0.4366, 0.1244, 0.3002, 0.9852, 0.301, 0.9557, 0.308, 0.9535, 0.3057, 0.9823, 0.9882, 0.5934, 0.9882, 0.487, 0.9923, 0.487, 0.9923, 0.5934, 0.2755, 0.02559, 0.35, 0.05108, 0.3368, 0.09019, 0.2624, 0.0647, 0.2546, 0.1733, 0.2487, 0.1054, 0.3232, 0.1309, 0.3203, 0.1964, 0.3203, 0.1964, 0.3232, 0.1309, 0.4229, 0.1651, 0.3862, 0.2188, 0.2721, 0.4144, 0.34, 0.4284, 0.3466, 0.5055, 0.2779, 0.495, 0.34, 0.4284, 0.4081, 0.4414, 0.4155, 0.5155, 0.3466, 0.5055, 0.7951, 0.4209, 0.7909, 0.4319, 0.7874, 0.4322, 0.7918, 0.4204, 0.2487, 0.1054, 0.2624, 0.0647, 0.3368, 0.09019, 0.3232, 0.1309, 0.9834, 0.2467, 0.9834, 0.2893, 0.9784, 0.2856, 0.9768, 0.2435, 0.7034, 0.9837, 0.7169, 0.8758, 0.7442, 0.8773, 0.7442, 0.9837, 0.7868, 0.9837, 0.7442, 0.9837, 0.7442, 0.8773, 0.7868, 0.8773, 0.3233, 0.9955, 0.3002, 0.9852, 0.3057, 0.9823, 0.3253, 0.991, 0.972, 0.2053, 0.9834, 0.2467, 0.9768, 0.2435, 0.9654, 0.2021, 0.301, 0.9557, 0.3182, 0.9164, 0.3253, 0.9142, 0.308, 0.9535, 0.8938, 0.9837, 0.8938, 0.951, 0.9039, 0.951, 0.9039, 0.9837, 0.895, 0.4691, 0.8585, 0.4686, 0.8672, 0.4605, 0.8951, 0.4609, 0.8592, 0.4256, 0.8707, 0.4065, 0.8766, 0.413, 0.8677, 0.4276, 0.5153, 0.5607, 0.5146, 0.5607, 0.5146, 0.5505, 0.5153, 0.5505, 0.8938, 0.951, 0.8938, 0.9353, 0.9039, 0.9353, 0.9039, 0.951, 0.3203, 0.1964, 0.3862, 0.2188, 0.3935, 0.293, 0.3268, 0.2738, 0.3268, 0.2738, 0.3935, 0.293, 0.4008, 0.3672, 0.3334, 0.3511, 0.3334, 0.3511, 0.4008, 0.3672, 0.4081, 0.4414, 0.34, 0.4284, 0.2546, 0.1733, 0.3203, 0.1964, 0.3268, 0.2738, 0.2691, 0.2692, 0.2691, 0.2692, 0.3268, 0.2738, 0.3334, 0.3511, 0.2707, 0.3147, 0.2707, 0.3147, 0.3334, 0.3511, 0.34, 0.4284, 0.2721, 0.4144, 0.3862, 0.2188, 0.4523, 0.2408, 0.4534, 0.2981, 0.3935, 0.293, 0.3935, 0.293, 0.4534, 0.2981, 0.485, 0.3846, 0.4008, 0.3672, 0.4008, 0.3672, 0.485, 0.3846, 0.4919, 0.4593, 0.4081, 0.4414, 0.8478, 0.7124, 0.806, 0.7109, 0.8202, 0.6237, 0.8484, 0.6247, 0.8491, 0.5817, 0.8207, 0.5807, 0.8258, 0.486, 0.8506, 0.4868, 0.3453, 0.8069, 0.3454, 0.8818, 0.3296, 0.8818, 0.3295, 0.807, 0.8516, 0.4116, 0.8268, 0.4108, 0.8256, 0.4096, 0.852, 0.4106, 0.7909, 0.4319, 0.8026, 0.4435, 0.7998, 0.4445, 0.7874, 0.4322, 0.2963, 0.9416, 0.2424, 0.9561, 0.2587, 0.9385, 0.2963, 0.9284, 0.2963, 0.9679, 0.2707, 0.9748, 0.2424, 0.9692, 0.2963, 0.9547, 0.2963, 0.9547, 0.2424, 0.9692, 0.2424, 0.9561, 0.2963, 0.9416, 0.852, 0.4106, 0.8256, 0.4096, 0.826, 0.3939, 0.8524, 0.3948, 0.3454, 0.8818, 0.3459, 0.9566, 0.3301, 0.9567, 0.3296, 0.8818, 0.3459, 0.7322, 0.3453, 0.8069, 0.3295, 0.807, 0.3301, 0.7322, 0.8484, 0.6247, 0.8202, 0.6237, 0.8283, 0.6145, 0.8486, 0.6152, 0.8202, 0.6237, 0.8207, 0.5807, 0.8287, 0.5906, 0.8283, 0.6145, 0.1381, 0.6299, 0.1386, 0.6299, 0.1386, 0.804, 0.1381, 0.804, 0.8486, 0.6152, 0.8283, 0.6145, 0.8321, 0.5946, 0.8524, 0.5953, 0.1174, 0.5732, 0.1408, 0.5642, 0.1621, 0.6209, 0.1386, 0.6299, 0.1386, 0.6299, 0.1621, 0.6209, 0.1621, 0.795, 0.1386, 0.804, 0.1386, 0.804, 0.1621, 0.795, 0.1621, 0.8488, 0.1386, 0.8321, 0.1386, 0.804, 0.1386, 0.8321, 0.007718, 0.8321, 0.007718, 0.804, 0.9613, 0.8183, 0.9816, 0.8182, 0.9816, 0.9505, 0.9613, 0.9505, 0.9871, 0.5682, 0.9875, 0.5848, 0.9795, 0.5846, 0.9791, 0.568, 0.08336, 0.8853, 0.09884, 0.8679, 0.09884, 0.9642, 0.08255, 0.9547, 0.08002, 0.9209, 0.08001, 0.9476, 0.04269, 0.9591, 0.04292, 0.9398, 0.08336, 0.8853, 0.08255, 0.9547, 0.08001, 0.9476, 0.08002, 0.9209, 0.9871, 0.5682, 0.9791, 0.568, 0.9778, 0.5626, 0.9853, 0.5628, 0.04292, 0.9398, 0.04269, 0.9591, 0.01265, 0.9456, 0.004707, 0.9209, 0.9853, 0.5628, 0.9778, 0.5626, 0.9779, 0.5241, 0.9854, 0.5243, 0.9868, 0.2021, 0.9943, 0.202, 0.9933, 0.2089, 0.9858, 0.2091, 0.9854, 0.5243, 0.9779, 0.5241, 0.9801, 0.4866, 0.9875, 0.4868, 0.4003, 0.9552, 0.3995, 0.9324, 0.4064, 0.9371, 0.4071, 0.9554, 0.4071, 0.9554, 0.4064, 0.9371, 0.4187, 0.9415, 0.4131, 0.9552, 0.3767, 0.9546, 0.3824, 0.9683, 0.37, 0.973, 0.3706, 0.9547, 0.3706, 0.9547, 0.37, 0.973, 0.3632, 0.9775, 0.3639, 0.9546, 0.3632, 0.9775, 0.37, 0.973, 0.37, 0.9877, 0.3632, 0.9876, 0.4064, 0.9371, 0.4326, 0.9295, 0.4323, 0.9358, 0.4187, 0.9415, 0.3824, 0.9683, 0.3959, 0.974, 0.3962, 0.9806, 0.37, 0.973, 0.4064, 0.9371, 0.3995, 0.9324, 0.3995, 0.9222, 0.4064, 0.9224, 0.4323, 0.9875, 0.4097, 0.9781, 0.4146, 0.9737, 0.4326, 0.9812, 0.4326, 0.9812, 0.4146, 0.9737, 0.4187, 0.9689, 0.4323, 0.9746, 0.3959, 0.9352, 0.3824, 0.9409, 0.3781, 0.9364, 0.3962, 0.9288, 0.3962, 0.9288, 0.3781, 0.9364, 0.3733, 0.9317, 0.3959, 0.9222, 0.4097, 0.9781, 0.4003, 0.9552, 0.4071, 0.9554, 0.4146, 0.9737, 0.9179, 0.3649, 0.9179, 0.3458, 0.9243, 0.3466, 0.9243, 0.361, 0.9243, 0.361, 0.9243, 0.3466, 0.9307, 0.3458, 0.9307, 0.3649, 0.3781, 0.9364, 0.3706, 0.9547, 0.3639, 0.9546, 0.3733, 0.9317, 0.4432, 0.9228, 0.4431, 0.9293, 0.443, 0.9293, 0.4432, 0.9221, 0.4439, 0.9228, 0.4432, 0.9228, 0.4432, 0.9221, 0.4439, 0.9221, 0.37, 0.973, 0.3962, 0.9806, 0.3962, 0.9877, 0.37, 0.9877, 0.4326, 0.9295, 0.4064, 0.9371, 0.4064, 0.9224, 0.4326, 0.9224, 0.905, 0.9689, 0.9048, 0.9397, 0.9131, 0.9397, 0.9132, 0.9689, 0.443, 0.9293, 0.4432, 0.9849, 0.4349, 0.9849, 0.4348, 0.9293, 0.4432, 0.9357, 0.4439, 0.9357, 0.4439, 0.9848, 0.4432, 0.9849, 0.4431, 0.9293, 0.4432, 0.9357, 0.4432, 0.9849, 0.443, 0.9293, 0.9048, 0.9397, 0.905, 0.932, 0.9132, 0.932, 0.9131, 0.9397, 0.9317, 0.3755, 0.9317, 0.3463, 0.94, 0.3463, 0.94, 0.3755, 0.3611, 0.9603, 0.3584, 0.9603, 0.3584, 0.7862, 0.3611, 0.7862, 0.3611, 0.7862, 0.3584, 0.7862, 0.3584, 0.7324, 0.3611, 0.7324, 0.8837, 0.3668, 0.8636, 0.3694, 0.8636, 0.3486, 0.8837, 0.346, 0.8207, 0.5807, 0.8491, 0.5817, 0.8489, 0.5913, 0.8287, 0.5906, 0.2546, 0.9233, 0.2921, 0.9132, 0.2963, 0.9284, 0.2587, 0.9385, 0.8026, 0.4435, 0.8391, 0.4448, 0.8386, 0.4459, 0.7998, 0.4445, 0.8591, 0.6575, 0.8956, 0.6581, 0.896, 0.727, 0.8595, 0.7265, 0.8576, 0.5849, 0.8941, 0.5855, 0.8956, 0.6581, 0.8591, 0.6575, 0.8576, 0.5308, 0.8941, 0.5313, 0.8941, 0.5855, 0.8576, 0.5849, 0.8576, 0.5308, 0.8585, 0.4686, 0.895, 0.4691, 0.8941, 0.5313, 0.8595, 0.7265, 0.896, 0.727, 0.8956, 0.7919, 0.8591, 0.7914, 0.8998, 0.6056, 0.9361, 0.6056, 0.9369, 0.6177, 0.9005, 0.6177, 0.845, 0.7638, 0.8493, 0.8457, 0.813, 0.8479, 0.8087, 0.766, 0.3752, 0.5601, 0.3752, 0.5598, 0.3877, 0.5598, 0.3877, 0.5601, 0.3657, 0.5758, 0.3657, 0.5747, 0.3752, 0.5747, 0.3752, 0.5752, 0.9165, 0.3458, 0.9165, 0.3646, 0.9017, 0.3646, 0.9017, 0.3511, 0.2351, 0.9946, 0.2352, 0.9955, 0.2174, 0.9955, 0.2174, 0.9946, 0.461, 0.7967, 0.4975, 0.7764, 0.5006, 0.782, 0.4678, 0.8003, 0.9647, 0.476, 0.9647, 0.477, 0.9011, 0.477, 0.9011, 0.476, 0.8938, 0.9353, 0.8938, 0.9327, 0.9039, 0.9327, 0.9039, 0.9353, 0.8707, 0.4065, 0.896, 0.4069, 0.8959, 0.4133, 0.8766, 0.413, 0.9784, 0.2856, 0.9578, 0.2914, 0.949, 0.2781, 0.9697, 0.2723, 0.2755, 0.02559, 0.2757, 0.025, 0.3501, 0.05049, 0.35, 0.05108, 0.9834, 0.2893, 0.9591, 0.2961, 0.9578, 0.2914, 0.9784, 0.2856, 0.8686, 0.3976, 0.8938, 0.398, 0.896, 0.4069, 0.8707, 0.4065, 0.993, 0.2387, 0.9856, 0.2388, 0.9858, 0.2091, 0.9933, 0.2089, 0.994, 0.2769, 0.9866, 0.277, 0.9856, 0.2388, 0.993, 0.2387, 0.9943, 0.2791, 0.9863, 0.2792, 0.9866, 0.277, 0.994, 0.2769, 0.9943, 0.2791, 0.9941, 0.2951, 0.986, 0.2953, 0.9863, 0.2792, 0.8791, 0.1601, 0.8986, 0.1798, 0.8835, 0.1884, 0.8716, 0.1781, 0.3657, 0.7554, 0.3657, 0.6709, 0.449, 0.6709, 0.449, 0.7554, 0.9002, 0.5595, 0.9397, 0.4871, 0.9453, 0.4881, 0.9075, 0.5575, 0.4958, 0.8857, 0.4703, 0.8516, 0.5006, 0.883, 0.5006, 0.883, 0.3657, 0.6709, 0.3657, 0.6288, 0.449, 0.6288, 0.449, 0.6709, 0.8791, 0.1601, 0.8716, 0.1781, 0.8656, 0.1358, 0.8719, 0.1332, 0.8716, 0.09356, 0.8791, 0.1063, 0.8719, 0.1332, 0.8656, 0.1358, 0.8716, 0.009046, 0.8986, 0.08652, 0.8791, 0.1063, 0.8716, 0.09356, 0.8716, 0.009046, 0.9252, 0.00897, 0.9252, 0.07926, 0.8986, 0.08652, 0.0, 0.0, 0.0, 0.0, 0.0, 0.0, 0.0, 0.0, 0.4976, 0.7662, 0.4559, 0.7663, 0.4559, 0.6739, 0.4976, 0.6739, 0.5095, 0.7559, 0.4976, 0.7662, 0.4976, 0.6739, 0.5095, 0.6732])
me_cube_001.materials.append(mat_gun_01_mat)
me_cube_001.use_remesh_fix_poles = True
me_cube_001.use_remesh_preserve_attributes = False
me_cube_001.use_mirror_vertex_groups = False
me_cube_001.update()

# ---- objects
ob_gun_01 = bpy.data.objects.new('Gun_01', me_cube_001)
ob_sun = bpy.data.objects.new('Sun', light_sun)

# ---- transforms, parenting, visibility, modifiers, constraints
ob_gun_01.location = (0.0, 0.0, 0.0)
ob_gun_01.lineart.crease_threshold = 0.0
_m = ob_gun_01.modifiers.new('Mirror', 'MIRROR')
ob_sun.location = (0.0, 0.0, 0.0)
ob_sun.lineart.crease_threshold = 0.0

# ---- collection membership
col_collection.objects.link(ob_gun_01)
col_collection.objects.link(ob_sun)

# ---- scene / render settings (as saved in the file)
scene.frame_start = 1; scene.frame_end = 250; scene.frame_set(243)
scene.render.engine = 'CYCLES'
scene.cycles.use_denoising = False
scene.cycles.samples = 128
scene.cycles.sampling_pattern = 'TABULATED_SOBOL'
scene.cycles.use_adaptive_sampling = False
scene.cycles.use_light_tree = False
scene.view_settings.view_transform = 'Filmic'
bpy.context.view_layer.update()

# ---- added for rendering (the .blend has no active camera): camera
cam_auto = bpy.data.cameras.new('AutoCamera')
cam_auto.lens = 50.0
cam_auto.sensor_width = 36.0
cam_auto.clip_end = 1000.0
ob_auto_camera = bpy.data.objects.new('AutoCamera', cam_auto)
scene.collection.objects.link(ob_auto_camera)
ob_auto_camera.location = (14.1572, -18.5021, 11.5277)
ob_auto_camera.rotation_euler = (1.09748, -7.21219e-08, 0.694738)
scene.camera = ob_auto_camera
bpy.context.view_layer.update()
